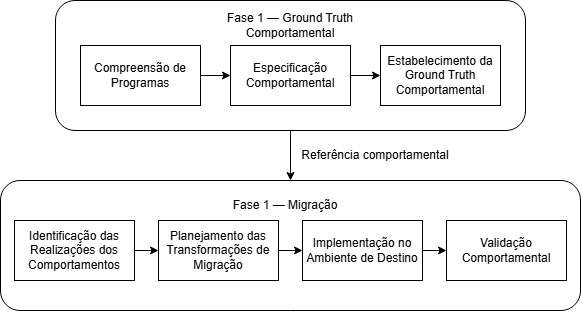

The diagram above was exported from draw.io. Its source (the exported page's mxGraphModel, read from the mxfile embedded in the PNG):
<mxGraphModel dx="1414" dy="743" grid="1" gridSize="10" guides="1" tooltips="1" connect="1" arrows="1" fold="1" page="1" pageScale="1" pageWidth="827" pageHeight="1169" math="0" shadow="0">
  <root>
    <mxCell id="0" />
    <mxCell id="1" parent="0" />
    <mxCell id="NNWTDUC67fw719jlCddL-15" edge="1" parent="1" source="NNWTDUC67fw719jlCddL-2" style="edgeStyle=orthogonalEdgeStyle;rounded=0;orthogonalLoop=1;jettySize=auto;html=1;entryX=0.5;entryY=0;entryDx=0;entryDy=0;defaultLabelBackgroundColor=page;" target="NNWTDUC67fw719jlCddL-8">
      <mxGeometry relative="1" as="geometry" />
    </mxCell>
    <mxCell id="NNWTDUC67fw719jlCddL-2" parent="1" style="rounded=1;whiteSpace=wrap;html=1;roundedPerimeter=1;" value="" vertex="1">
      <mxGeometry height="130" width="470" x="135" y="290" as="geometry" />
    </mxCell>
    <mxCell id="NNWTDUC67fw719jlCddL-5" edge="1" parent="1" source="NNWTDUC67fw719jlCddL-1" style="edgeStyle=orthogonalEdgeStyle;rounded=0;orthogonalLoop=1;jettySize=auto;html=1;defaultLabelBackgroundColor=page;" target="NNWTDUC67fw719jlCddL-4" value="">
      <mxGeometry relative="1" as="geometry" />
    </mxCell>
    <mxCell id="NNWTDUC67fw719jlCddL-1" parent="1" style="rounded=0;whiteSpace=wrap;html=1;" value="Compreensão de Programas" vertex="1">
      <mxGeometry height="60" width="120" x="160" y="335" as="geometry" />
    </mxCell>
    <mxCell id="NNWTDUC67fw719jlCddL-3" parent="1" style="text;html=1;whiteSpace=wrap;strokeColor=none;fillColor=none;align=center;verticalAlign=middle;rounded=0;" value="Fase 1 — Ground Truth Comportamental" vertex="1">
      <mxGeometry height="30" width="160" x="290" y="300" as="geometry" />
    </mxCell>
    <mxCell id="NNWTDUC67fw719jlCddL-7" edge="1" parent="1" source="NNWTDUC67fw719jlCddL-4" style="edgeStyle=orthogonalEdgeStyle;rounded=0;orthogonalLoop=1;jettySize=auto;html=1;defaultLabelBackgroundColor=page;" target="NNWTDUC67fw719jlCddL-6" value="">
      <mxGeometry relative="1" as="geometry" />
    </mxCell>
    <mxCell id="NNWTDUC67fw719jlCddL-4" parent="1" style="whiteSpace=wrap;html=1;rounded=0;" value="Especificação Comportamental" vertex="1">
      <mxGeometry height="60" width="120" x="310" y="335" as="geometry" />
    </mxCell>
    <mxCell id="NNWTDUC67fw719jlCddL-6" parent="1" style="whiteSpace=wrap;html=1;rounded=0;" value="Estabelecimento da Ground Truth Comportamental" vertex="1">
      <mxGeometry height="60" width="120" x="460" y="335" as="geometry" />
    </mxCell>
    <mxCell id="NNWTDUC67fw719jlCddL-8" parent="1" style="rounded=1;whiteSpace=wrap;html=1;roundedPerimeter=1;" value="" vertex="1">
      <mxGeometry height="130" width="580" x="80" y="470" as="geometry" />
    </mxCell>
    <mxCell id="NNWTDUC67fw719jlCddL-9" edge="1" parent="1" source="NNWTDUC67fw719jlCddL-10" style="edgeStyle=orthogonalEdgeStyle;rounded=0;orthogonalLoop=1;jettySize=auto;html=1;defaultLabelBackgroundColor=page;" target="NNWTDUC67fw719jlCddL-13" value="">
      <mxGeometry relative="1" as="geometry" />
    </mxCell>
    <mxCell id="NNWTDUC67fw719jlCddL-10" parent="1" style="rounded=0;whiteSpace=wrap;html=1;" value="Identificação das Realizações dos Comportamentos" vertex="1">
      <mxGeometry height="60" width="120" x="94" y="510" as="geometry" />
    </mxCell>
    <mxCell id="NNWTDUC67fw719jlCddL-11" parent="1" style="text;html=1;whiteSpace=wrap;strokeColor=none;fillColor=none;align=center;verticalAlign=middle;rounded=0;" value="Fase 1 — Migração" vertex="1">
      <mxGeometry height="30" width="160" x="285" y="480" as="geometry" />
    </mxCell>
    <mxCell id="NNWTDUC67fw719jlCddL-12" edge="1" parent="1" source="NNWTDUC67fw719jlCddL-13" style="edgeStyle=orthogonalEdgeStyle;rounded=0;orthogonalLoop=1;jettySize=auto;html=1;defaultLabelBackgroundColor=page;" target="NNWTDUC67fw719jlCddL-14" value="">
      <mxGeometry relative="1" as="geometry" />
    </mxCell>
    <mxCell id="NNWTDUC67fw719jlCddL-13" parent="1" style="whiteSpace=wrap;html=1;rounded=0;" value="Planejamento das Transformações de Migração" vertex="1">
      <mxGeometry height="60" width="120" x="238" y="510" as="geometry" />
    </mxCell>
    <mxCell id="NNWTDUC67fw719jlCddL-17" edge="1" parent="1" source="NNWTDUC67fw719jlCddL-14" style="edgeStyle=orthogonalEdgeStyle;rounded=0;orthogonalLoop=1;jettySize=auto;html=1;defaultLabelBackgroundColor=page;" target="NNWTDUC67fw719jlCddL-16">
      <mxGeometry relative="1" as="geometry" />
    </mxCell>
    <mxCell id="NNWTDUC67fw719jlCddL-14" parent="1" style="whiteSpace=wrap;html=1;rounded=0;" value="Implementação no Ambiente de Destino" vertex="1">
      <mxGeometry height="60" width="120" x="382" y="510" as="geometry" />
    </mxCell>
    <mxCell id="NNWTDUC67fw719jlCddL-16" parent="1" style="whiteSpace=wrap;html=1;rounded=0;" value="Validação Comportamental" vertex="1">
      <mxGeometry height="60" width="120" x="526" y="510" as="geometry" />
    </mxCell>
    <mxCell id="NNWTDUC67fw719jlCddL-18" parent="1" style="text;html=1;whiteSpace=wrap;strokeColor=none;fillColor=none;align=center;verticalAlign=middle;rounded=0;" value="Referência comportamental" vertex="1">
      <mxGeometry height="30" width="170" x="370" y="430" as="geometry" />
    </mxCell>
  </root>
</mxGraphModel>